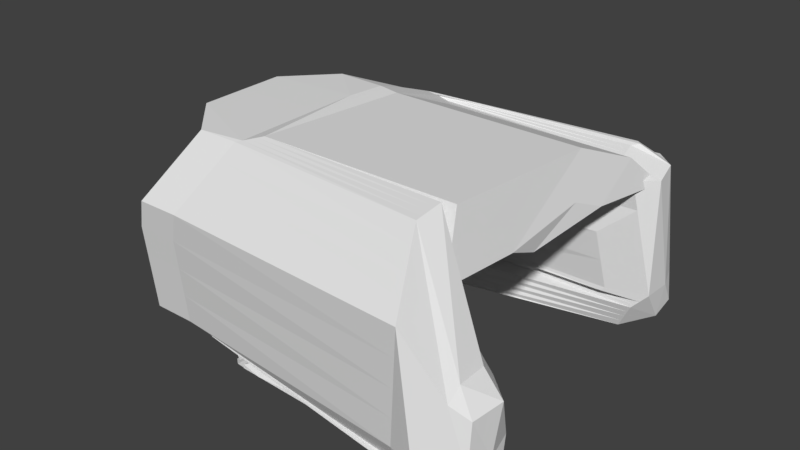 # Source: dragonCave.blend  (saved by Blender 2.79.0; exported with 4.5.12 LTS)
import bpy
from mathutils import Matrix  # noqa: F401  (used for matrix-valued properties, if any)

bpy.ops.wm.read_factory_settings(use_empty=True)
scene = bpy.context.scene
scene.name = 'Scene'

# ---- collections
col_collection_1 = bpy.data.collections.new('Collection 1'); scene.collection.children.link(col_collection_1)

# ---- world
world_world = bpy.data.worlds.new('World'); scene.world = world_world
world_world.color = (0.05088, 0.05088, 0.05088)
world_world.use_sun_shadow = False
world_world.sun_shadow_jitter_overblur = 0.0
world_world.cycles.sampling_method = 'MANUAL'

# ---- meshes
me_icosphere = bpy.data.meshes.new('Icosphere')
me_icosphere.from_pydata([(0.02433, -3.302, -0.9829), (5.615, -4.2, 0.7725), (5.62, -4.228, 0.5467), (-2.554, -2.948, -0.4633), (5.227, 3.304, -0.5175), (4.919, 2.248, -0.34), (5.533, -4.248, 0.8377), (-1.615, -4.331, 2.433), (4.559, 3.526, 2.46), (5.081, 2.624, 2.341), (0.1611, -1.597, 1.029), (5.768, -3.69, 0.7405), (0.4474, -3.65, -0.8488), (5.76, -3.743, 0.4961), (0.292, -3.414, -0.6467), (4.614, 2.395, -0.93), (-2.476, 0.9572, -0.8261), (5.74, -3.853, 0.7232), (-1.88, 3.097, -0.832), (-1.78, 3.503, -0.5012), (5.225, 2.786, -0.6624), (5.7, -3.323, 0.286), (0.426, 0.2956, -0.06351), (5.74, -3.479, 0.2775), (5.748, -3.425, 0.5219), (-1.833, -4.038, 0.01162), (5.177, -2.8, 0.5371), (5.064, 3.512, 0.05228), (-2.11, 3.703, -0.02177), (5.241, 2.332, 0.003086), (5.25, 3.0, -0.01752), (5.225, -2.902, 0.7729), (4.721, -4.612, 0.659), (-1.576, 2.781, 2.382), (4.998, 3.133, 2.468), (4.746, 2.146, 2.413), (4.577, -4.565, 0.6379), (-0.05453, -4.026, 1.406), (-0.07043, -3.559, -0.9186), (4.638, -4.606, 1.243), (4.629, -4.511, -0.2172), (4.572, -4.518, -0.09223), (4.767, 2.322, -0.635), (-2.236, -1.377, -0.9045), (-0.8791, -3.492, -0.4757), (-2.131, -0.1487, -0.9075), (5.03, 3.403, -0.5093), (5.072, 2.517, -0.5012), (4.716, -4.565, -0.07117), (0.2935, -0.6509, 0.4826), (5.064, -4.447, -0.3398), (4.875, -4.476, -0.341), (-2.535, -3.162, -0.2258), (4.962, -4.529, -0.195), (5.146, 3.408, -0.2326), (4.531, 3.615, 1.219), (5.08, 2.29, -0.1685), (5.165, 2.812, 1.162), (5.737, -3.935, 0.253), (5.722, -4.072, 0.2543), (4.289, 3.573, 2.421), (5.039, 2.878, 2.404), (0.1447, 0.8469, 1.721), (5.717, -4.044, 0.4801), (-0.1318, -3.467, 2.562), (0.3939, 2.094, 2.965), (5.61, -3.925, -0.2696), (-0.3353, -3.476, -0.9159), (5.668, -4.013, -0.1205), (0.1723, -0.1729, -0.4933), (-0.342, -0.2579, -0.9565), (-2.741, -1.326, -0.6447), (5.683, -3.875, -0.1219), (4.98, 3.201, -0.6748), (-2.829, -0.01966, -0.4823), (5.226, 3.045, -0.5899), (0.2618, -2.806, 0.5437), (0.2393, 1.886, -0.2018), (5.712, -3.626, -0.3456), (5.632, -3.732, -0.3821), (-1.811, -4.184, 1.222), (5.705, -3.682, -0.2344), (4.812, 3.519, 1.256), (-2.951, -0.1689, -0.2425), (5.161, 2.478, 1.172), (5.238, 3.152, -0.2675), (0.1748, -3.014, 1.015), (4.727, -2.294, -0.3245), (-2.511, -0.7748, 2.408), (4.778, 3.33, 2.464), (4.914, 2.385, 2.377), (4.774, -2.313, -0.1482), (0.05327, -2.812, 1.217), (-0.05624, -1.764, 2.498), (0.03687, -0.3674, 1.91), (0.6063, 1.894, 3.001), (0.1362, 2.089, 3.029), (3.913, -3.317, -0.7556), (3.805, -3.424, -0.6641), (5.085, -4.286, -0.5773), (5.005, -4.208, -0.67), (4.897, -4.316, -0.5785), (5.336, -4.033, -0.6176), (0.2771, 1.793, 1.175), (0.2209, 2.051, -0.03021), (4.994, 2.239, 1.208), (5.124, 3.066, 1.225), (5.157, 3.256, 0.01738), (5.031, 3.322, 1.26), (-0.3308, 3.661, 1.18), (-3.094, -0.3828, -0.005072), (-2.708, -0.6283, 1.197), (5.225, -4.067, -0.6896), (5.305, -4.145, -0.5969), (5.287, -3.705, -0.7796), (5.216, -3.847, -0.7809), (5.327, -3.813, -0.709), (5.599, -3.568, -0.564), (5.245, 2.666, -0.007216), (5.233, 2.559, -0.3297), (5.237, 2.893, -0.34), (4.783, 3.607, 0.01526), (4.949, 3.507, -0.2245), (-1.945, 3.603, -0.2615), (5.479, -3.566, -0.6711), (5.519, -3.674, -0.6005), (5.439, -3.78, -0.637), (5.104, -3.881, -0.8529), (5.144, -3.989, -0.7822), (5.396, -3.105, -0.6972), (0.3943, -1.86, -0.002374), (4.708, -4.345, -0.5796), (0.359, -1.763, -0.3551), (4.919, 2.59, -0.7962), (4.673, 2.746, -0.881), (4.979, 2.941, -0.7472), (-1.83, 3.3, -0.6666), (-2.37, 2.185, -0.8291), (-2.564, 2.264, -0.6637), (-2.636, -1.617, -0.6571), (-2.331, -1.634, -0.8402), (5.564, -3.046, -0.1176), (0.07741, -0.3136, -0.7883), (0.08414, -3.532, -0.7478), (-0.1305, -0.4316, -0.8894), (4.822, -2.332, 0.02819), (5.699, -3.738, -0.1232), (5.653, -4.15, -0.1192), (-0.02305, -3.431, -0.9507), (5.726, -4.1, 0.02857), (4.86, -4.611, -0.0501), (4.428, -4.471, -0.1133), (4.843, 2.285, -0.4875), (-0.0954, -2.135, -0.9437), (-0.9317, -3.347, -0.4695), (-0.04258, -1.521, -0.9452), (5.128, 3.354, -0.5134), (4.996, 2.382, -0.4206), (4.515, -4.524, 0.03269), (0.2273, -1.124, 0.7556), (5.756, -3.371, 0.7663), (5.732, -3.533, 0.03309), (-2.545, -3.055, -0.3446), (5.78, -3.634, 0.2689), (5.186, 3.356, -0.375), (4.545, 3.571, 1.84), (5.0, 2.269, -0.2542), (5.123, 2.718, 1.751), (5.451, -4.295, 0.9029), (5.138, -4.558, 0.0794), (4.424, 3.55, 2.441), (5.06, 2.751, 2.373), (0.1529, -0.3752, 1.375), (5.051, -4.577, 0.3704), (-0.7176, -2.553, 2.42), (-0.4239, 2.584, 2.767), (4.287, 2.537, 2.653), (5.457, -3.405, 1.305), (-0.2295, -3.563, -0.8824), (5.477, -3.883, 1.312), (0.2322, -1.589, -0.57), (-0.2396, 1.469, -0.9432), (-2.608, -0.1846, -0.7354), (5.362, -3.86, 1.413), (4.856, 3.149, -0.7534), (-2.74, 2.962, -0.4917), (5.225, 2.915, -0.6262), (0.3122, -3.411, 0.3012), (0.3327, 1.091, -0.1326), (5.367, -4.094, 1.36), (4.42, -3.732, 2.991), (-1.822, -4.111, 0.6169), (4.421, -3.658, 3.046), (4.938, 3.516, 0.6542), (-2.924, 2.738, -0.1321), (5.201, 2.405, 0.5875), (5.244, 3.076, -0.1425), (0.1817, -3.722, 1.009), (4.156, -3.14, 3.685), (-2.502, 1.003, 2.395), (4.888, 3.231, 2.466), (4.83, 2.266, 2.395), (4.472, -3.261, 3.142), (-0.000628, -3.419, 1.312), (0.08256, 1.462, 2.161), (4.036, 2.179, 2.707), (-0.5511, 2.192, 2.709), (4.224, 2.918, 2.748), (4.364, 3.034, 2.773), (-0.5511, 2.192, 2.709), (4.364, 3.034, 2.773), (5.611, -4.172, 0.9982), (5.252, -4.418, -0.3387), (4.556, -4.6, 1.827), (5.792, -3.521, -0.3091), (5.697, -4.153, 0.7072), (5.166, -4.365, -0.4847), (0.6284, 1.973, 1.794), (4.387, 2.104, -0.01356), (5.117, 2.285, 0.6056), (5.061, 3.1, 1.846), (5.111, 3.384, 0.03483), (5.048, 3.417, 0.6561), (0.805, 3.388, 1.781), (-3.111, -2.21, 0.003275), (-2.729, -2.333, 0.6043), (5.719, -3.57, -0.4568), (4.913, -3.517, -0.9494), (5.274, -4.257, -0.5762), (4.233, -3.813, 3.3), (5.049, -3.289, 1.984), (5.45, -4.046, 1.295), (5.248, 2.833, -0.01237), (5.229, 2.672, -0.496), (5.231, 2.839, -0.5012), (0.05174, 3.655, -0.003254), (0.2996, 3.505, -0.3628), (-1.862, 3.553, -0.3814), (5.177, -4.396, 1.504), (5.776, -3.636, 0.9849), (4.864, -4.658, 0.6801), (4.285, -4.413, -0.1071), (5.752, -3.797, 0.2517), (5.622, -4.262, -0.09845), (0.4102, -0.7821, -0.03294), (5.659, -3.165, -0.06101), (0.3255, -2.793, -0.5009), (5.072, 2.688, -0.7293), (4.703, 2.922, -0.8565), (4.856, 3.019, -0.7896), (-1.805, 3.401, -0.5839), (-2.423, 1.571, -0.8276), (-2.52, 1.611, -0.7449), (-2.715, -2.904, -0.5726), (-2.259, -2.521, -0.8472), (4.457, -4.394, -0.4819), (-0.02991, 1.441, -0.8592), (-0.01981, -3.591, -0.7983), (-0.1271, -1.836, -0.8691), (5.516, -3.108, -0.5901), (5.448, -4.0, -0.5457), (5.439, -3.458, -0.7417), (4.969, -3.901, -0.8864), (5.359, -3.564, -0.7782), (5.247, -3.597, -0.8502), (5.367, -3.922, -0.6384), (4.69, 2.359, -0.7825), (-2.356, -0.2099, -0.8653), (-0.8265, -3.637, -0.4819), (-2.198, 1.632, -0.8698), (4.931, 3.453, -0.5053), (5.148, 2.651, -0.5818), (5.344, -3.339, -0.7983), (0.3598, -0.1776, 0.2095), (4.925, -4.13, -0.7627), (4.022, -3.209, -0.8472), (-1.7, -3.931, -0.1071), (3.697, -3.531, -0.5726), (5.105, 3.46, -0.09016), (-0.07458, 3.659, 0.5987), (5.16, 2.311, -0.08269), (5.208, 2.906, 0.5721), (4.679, -2.275, -0.5009), (5.469, -3.008, -0.4703), (4.153, 3.596, 2.402), (5.018, 3.006, 2.436), (0.1365, 2.069, 2.067), (5.552, -3.838, -0.4187), (-0.1804, -3.746, 1.984), (5.537, -3.975, -0.4173), (-0.4411, -3.389, -0.9494), (5.757, -3.825, 0.02588), (0.1124, 1.652, -0.4167), (-0.4444, -1.576, -0.9697), (-2.873, -2.468, -0.554), (4.687, -4.505, -0.3421), (5.103, 3.252, -0.5961), (-2.917, -1.815, -0.4728), (5.226, 3.175, -0.5537), (0.2114, -2.202, 0.7862), (0.5716, 2.113, -0.2709), (4.543, -4.458, -0.3631), (4.803, -4.618, 0.07482), (-1.8, -4.258, 1.827), (5.66, -3.167, 0.2946), (4.685, 3.523, 1.858), (-2.979, -1.889, -0.3529), (5.121, 2.551, 1.756), (5.233, 3.228, -0.3925), (0.1679, -2.306, 1.022), (5.652, -3.221, 0.0502), (-2.521, -2.553, 2.42), (4.669, 3.428, 2.462), (4.997, 2.505, 2.359), (5.796, -3.526, 0.7577), (0.1072, -2.204, 1.123), (-0.698, 1.003, 2.395), (-0.1427, -2.895, 1.952), (-0.008828, -2.197, 1.658), (-0.4239, 2.584, 2.767), (5.624, -4.256, 0.3209), (5.52, -4.344, 0.04641), (5.26, -4.402, 0.9194), (5.688, -3.45, 1.103), (5.695, -3.609, 1.105), (5.348, -3.542, 1.409), (0.3516, 1.044, 0.5557), (0.3235, 1.173, -0.04686), (4.87, 2.193, 1.811), (5.187, 3.033, 0.6038), (5.203, 3.128, -6.825e-05), (5.014, 3.228, 1.864), (-0.2098, 3.682, 0.5793), (-2.915, 2.869, -0.01342), (-2.687, 2.501, 1.79), (5.365, -4.241, 1.249), (5.049, -4.12, 1.793), (5.053, -3.899, 1.959), (4.122, -3.405, 3.621), (4.926, -2.936, 1.312), (5.07, -3.767, 1.991), (5.243, 2.499, -0.002065), (5.237, 2.445, -0.1633), (5.244, 2.946, -0.1787), (4.924, 3.56, 0.03377), (5.006, 3.51, -0.08609), (-2.027, 3.653, -0.1416), (5.446, -4.267, 1.129), (5.273, -3.004, 1.009), (5.048, -4.582, -0.04897), (4.433, -4.518, 0.6169), (5.779, -3.632, -0.08668), (5.707, -4.209, 0.2557), (0.3784, -2.938, 0.02819), (5.129, -2.698, 0.3012), (0.3925, -0.7339, -0.2093), (4.766, 2.493, -0.8631), (4.643, 2.571, -0.9055), (5.102, 2.863, -0.7048), (-1.855, 3.198, -0.7493), (-2.317, 2.799, -0.8306), (-2.608, 2.917, -0.5825), (-2.556, -0.33, -0.7416), (-2.404, -0.3384, -0.8332), (4.789, -4.423, -0.4869), (0.1847, -1.659, -0.7175), (0.1881, -3.473, -0.6972), (-0.1339, 1.382, -0.9097), (5.559, -3.782, -0.5299), (5.183, -3.476, -0.8824), (5.113, -4.101, -0.7615), (4.49, -4.365, 2.722), (4.465, -3.102, 3.14), (5.612, -4.099, 1.054), (4.805, -4.559, 2.123), (5.721, -3.962, 0.9503), (4.7, -4.646, 1.848), (4.113, -4.284, -0.3446), (5.713, -4.016, 0.7059), (5.443, -4.311, -0.3552), (-0.2363, -0.3447, -0.923), (-0.2329, -1.749, -0.9027), (-0.3387, -1.662, -0.9362), (-0.02654, -0.3726, -0.8389), (0.08078, -1.718, -0.7681), (-0.02317, -1.777, -0.8186), (0.06496, 1.582, -0.5642), (0.1248, -0.2432, -0.6408), (0.01752, 1.511, -0.7117), (5.752, -3.365, -0.3005), (4.171, -4.278, -0.4695), (5.704, -3.346, -0.4769), (-2.563, -2.504, -0.6641), (-2.483, -1.626, -0.7486), (-2.411, -2.512, -0.7556), (-2.821, -2.614, -0.5602), (-2.688, -1.472, -0.6509), (-2.768, -2.759, -0.5664), (-2.696, 1.122, -0.573), (-2.652, 0.4688, -0.6542), (-2.785, -0.6731, -0.5635), (-2.511, 2.878, -0.6652), (-2.414, 2.839, -0.7479), (-2.467, 2.225, -0.7464), (5.005, 3.302, -0.5921), (4.881, 3.25, -0.6707), (4.906, 3.352, -0.588), (5.102, 2.993, -0.6686), (4.979, 3.071, -0.711), (5.103, 3.123, -0.6323), (4.949, 2.766, -0.7717), (4.796, 2.668, -0.8386), (4.826, 2.844, -0.8141), (4.919, 2.419, -0.5681), (4.843, 2.456, -0.7156), (4.996, 2.554, -0.6487), (0.2992, 0.06139, -0.2784), (0.2657, -0.9681, -0.4242), (0.2058, 0.8567, -0.3476), (0.3767, -1.812, -0.1787), (0.3608, -2.889, -0.1482), (0.3432, -2.841, -0.3245), (0.2777, -1.729, 0.5132), (0.328, -2.333, 0.2707), (0.3439, -1.255, 0.2401), (5.385, -4.224, -0.5043), (5.679, -3.462, -0.5274), (4.841, -3.659, -0.9507), (5.399, -3.672, -0.7076), (5.176, -3.739, -0.8515), (5.256, -3.955, -0.7103), (5.37, -3.222, -0.7478), (4.816, -4.237, -0.6711), (5.517, -3.027, -0.294), (5.625, -3.788, -0.2709), (5.595, -4.062, -0.2682), (5.742, -3.963, 0.02722), (4.773, -4.558, -0.1961), (4.486, -4.465, -0.2382), (4.659, -4.571, 0.05376), (5.708, -3.269, 0.5305), (5.692, -3.377, 0.04164), (5.788, -3.58, 0.5133), (-2.863, 2.813, -0.252), (-2.802, 2.887, -0.3719), (-2.89, -0.09426, -0.3624), (0.1344, 3.605, -0.1231), (4.866, 3.557, -0.1046), (0.217, 3.555, -0.243), (4.671, 3.567, 1.238), (4.797, 3.563, 0.6357), (4.657, 3.611, 0.6172), (5.238, 3.022, -0.3037), (5.232, 2.969, -0.465), (5.232, 3.099, -0.4287), (5.241, 2.779, -0.1736), (5.239, 2.612, -0.1684), (5.235, 2.726, -0.3348), (5.163, 2.645, 1.167), (5.203, 2.572, 0.5824), (5.205, 2.739, 0.5772), (0.2252, -3.618, 0.7729), (0.2687, -3.515, 0.5371), (0.2183, -2.91, 0.7796), (5.538, -4.276, 0.6119), (5.329, -4.451, 0.0629), (5.155, -4.489, 0.6449), (5.572, -3.427, 1.204), (5.586, -3.746, 1.209), (5.355, -3.701, 1.411), (5.366, -4.167, 1.305), (4.734, -3.926, 2.392), (4.737, -3.779, 2.503), (4.139, -3.273, 3.653), (4.771, -3.514, 2.566), (5.528, -4.22, 1.063), (5.15, -4.5, -0.1938), (4.495, -4.559, 1.222), (5.785, -3.576, -0.1979), (-2.697, -0.7015, 1.802), (-2.718, -2.406, 1.21), (-2.707, -2.48, 1.815), (-2.69, 2.623, 1.189), (-2.694, 2.746, 0.5876), (-2.711, -0.5056, 0.596), (4.41, 3.594, 1.82), (-0.1956, 3.638, 1.2), (0.9402, 3.365, 1.801), (4.905, 3.326, 1.862), (4.921, 3.421, 1.258), (4.795, 3.424, 1.86), (5.077, 3.194, 1.242), (5.14, 3.161, 0.6212), (5.094, 3.289, 0.6387), (5.102, 2.845, 1.783), (5.145, 2.939, 1.193), (5.081, 2.972, 1.815), (4.954, 2.312, 1.793), (5.077, 2.358, 1.19), (5.037, 2.432, 1.775), (4.14, 2.012, 1.191), (0.249, 1.922, 0.5723), (4.263, 2.058, 0.589), (0.2191, 0.098, 1.102), (0.2853, 0.5712, 0.8287), (0.2109, 1.32, 1.448), (0.06013, -3.52, 1.211), (0.1209, -3.621, 1.11), (0.114, -2.913, 1.116), (5.702, -4.181, 0.4815), (4.977, -4.394, -0.4858), (5.639, -3.676, -0.4934), (5.048, -3.497, -0.9159), (5.193, -4.179, -0.6689), (4.362, -4.089, 3.011), (4.757, -3.195, 2.562), (5.531, -4.072, 1.174), (4.991, -4.477, 1.813), (5.748, -3.799, 0.9676), (4.782, -4.652, 1.264), (4.199, -4.348, -0.2258), (5.732, -3.907, 0.4788), (5.533, -4.286, -0.2268), (5.705, -3.265, -0.1808), (0.1362, 2.089, 3.029), (0.6063, 1.894, 3.001), (0.5149, -1.764, 2.498), (4.799, 0.9044, 2.366), (4.544, -3.326, 2.472), (4.493, -1.344, 2.986), (-0.7078, -0.7748, 2.408), (0.3939, 2.094, 2.965), (4.619, -1.623, 2.408), (4.254, 3.133, 2.771), (-0.3108, 2.678, 2.769), (4.582, -2.474, 2.44), (0.4394, -3.467, 2.562), (0.01669, 2.071, 3.053), (4.456, -2.195, 3.018), (4.665, 0.206, 2.66), (4.711, 2.035, 2.912), (0.5001, 1.994, 2.983), (4.12, 2.298, 2.689), (4.203, 2.418, 2.671), (0.5606, 0.06507, 2.75), (-0.09696, -1.066, 2.204), (0.1233, 0.7635, 2.455), (-0.6882, 2.781, 2.382), (-0.094, -2.615, 2.53), (4.577, 1.337, 3.206), (0.04507, -1.59, 1.564), (0.09897, -0.9824, 1.469), (0.09077, 0.2397, 1.815), (0.2651, 2.092, 2.997), (4.266, 2.664, 2.685), (4.245, 2.791, 2.716), (-0.7273, -4.331, 2.433), (-0.4663, 2.453, 2.748), (-0.5087, 2.323, 2.728), (4.314, -4.336, -0.4757), (5.61, -3.227, -0.5335), (5.417, -4.112, -0.525), (5.559, -3.46, -0.6346), (4.905, -3.78, -0.9186), (4.105, -3.537, 3.59), (0.2301, 1.969, -0.116), (1.134, 2.195, -0.1851), (4.306, 2.083, -0.09934), (5.198, 3.204, -0.1251), (5.192, 3.28, -0.25), (5.151, 3.332, -0.1076), (-2.942, -0.2758, -0.1238), (-2.969, -1.996, -0.2342), (-3.325, -2.103, -0.1155), (5.341, -3.382, 1.406), (5.369, -4.02, 1.416), (5.364, -4.314, 1.194), (5.804, -3.472, 1.002), (4.946, -4.664, 0.09589), (4.371, -4.477, 0.01162), (5.156, 2.424, -0.2491), (5.076, 2.403, -0.3348), (5.152, 2.538, -0.4154), (5.047, 3.458, -0.2285), (5.088, 3.406, -0.371), (4.989, 3.455, -0.3669), (5.772, -3.688, 0.02453), (5.711, -4.237, 0.02992), (5.612, -3.065, 0.05876), (4.6, -4.452, -0.4881), (5.422, -2.989, -0.6467), (5.479, -3.888, -0.5664), (5.319, -3.456, -0.8488), (5.033, -4.022, -0.8542), (4.173, -3.008, 3.717), (-1.859, 1.523, -0.9187), (-1.961, -0.2033, -0.932), (-2.028, 1.578, -0.8942), (-2.251, 1.018, -0.8683), (-2.184, -0.7628, -0.906), (-2.303, 0.4042, -0.8668), (-2.284, -1.506, -0.8723), (-0.1428, -2.264, -0.9115), (-2.211, -2.392, -0.8794), (4.618, -4.641, 2.433), (5.693, -4.125, 0.933), (4.027, -4.219, -0.4633), (5.354, -4.335, -0.4836), (5.799, -3.465, -0.4203), (4.777, -3.537, -0.9829), (0.02433, -3.302, -0.9829), (-0.9843, -3.61, -0.4633), (-0.7273, -4.331, 2.433), (0.1876, -2.907, 3.717), (0.4474, -3.65, -0.8488), (0.8632, -3.414, -0.6467), (-0.9459, -4.038, 0.01162), (0.5167, -4.026, 1.406), (-0.251, -3.211, 3.59), (-0.07043, -3.559, -0.9186), (-0.8791, -3.492, -0.4757), (-0.9651, -3.824, -0.2258), (0.4394, -3.467, 2.562), (-0.4892, -3.771, 3.011), (0.2359, -3.476, -0.9159), (-0.9239, -4.184, 1.222), (-0.03171, -3.059, 3.653), (0.6553, -3.532, -0.7478), (-0.02305, -3.431, -0.9507), (-0.9317, -3.347, -0.4695), (-0.9747, -3.717, -0.3446), (0.3135, -3.187, 3.14), (-0.6083, -4.051, 2.722), (0.3416, -3.563, -0.8824), (0.8833, -3.411, 0.3012), (-0.9349, -4.111, 0.6169), (0.7528, -3.722, 1.009), (0.5705, -3.419, 1.312), (-0.1414, -3.135, 3.621), (0.8967, -2.793, -0.5009), (-0.6941, -2.904, -0.5726), (-0.2375, -2.521, -0.8472), (0.5514, -3.591, -0.7983), (-0.8265, -3.637, -0.4819), (-0.9555, -3.931, -0.1071), (0.3908, -3.746, 1.984), (-0.3701, -3.491, 3.3), (0.1301, -3.389, -0.9494), (-0.9129, -4.258, 1.827), (0.07795, -2.983, 3.685), (0.9496, -2.938, 0.02819), (0.7593, -3.473, -0.6972), (-0.5419, -2.504, -0.6641), (-0.3897, -2.512, -0.7556), (0.932, -2.889, -0.1482), (0.9143, -2.841, -0.3245), (0.7963, -3.618, 0.7729), (0.8398, -3.515, 0.5371), (0.6313, -3.52, 1.211), (0.6921, -3.621, 1.11), (-0.1902, -2.392, -0.8794), (5.346, -4.383, 0.6284), (5.242, -4.47, 0.3539), (5.433, -4.363, 0.3374), (4.887, -4.565, 1.539), (4.969, -4.571, 0.9546), (5.073, -4.483, 1.229), (5.042, -2.958, 1.211), (5.157, -2.981, 1.11), (5.464, -3.564, 1.308), (5.471, -3.724, 1.31), (5.579, -3.587, 1.206), (4.764, -3.355, 2.564), (5.063, -3.608, 1.989), (5.056, -3.448, 1.986), (5.448, -4.12, 1.239), (5.447, -4.193, 1.184), (5.53, -4.146, 1.119), (5.051, -3.973, 1.904), (4.736, -3.852, 2.447), (5.05, -4.046, 1.848), (4.455, -3.393, 3.11), (4.438, -3.526, 3.078), (4.754, -3.646, 2.534), (4.548, -4.007, 2.701), (4.676, -4.283, 2.412), (4.863, -4.202, 2.102), (5.559, -3.909, 1.192), (5.64, -3.936, 1.071), (5.667, -3.772, 1.088), (5.24, -4.475, -0.06546), (5.342, -4.393, -0.2103), (5.431, -4.368, -0.08196), (5.739, -3.477, -0.07812), (5.745, -3.421, -0.1893), (5.699, -3.321, -0.06956), (4.342, -4.406, -0.232), (4.257, -4.342, -0.3508), (4.4, -4.4, -0.357), (5.564, -4.174, -0.2475), (5.475, -4.199, -0.3759), (5.506, -4.087, -0.3966), (5.611, -3.146, -0.2374), (5.658, -3.246, -0.3571), (5.563, -3.127, -0.4137), (3.958, -3.088, -0.8794), (5.49, -3.224, -0.6406), (5.584, -3.343, -0.584), (5.464, -3.341, -0.6912), (5.04, -3.759, -0.885), (4.977, -3.638, -0.9172), (5.112, -3.618, -0.8837), (-0.7273, -4.331, 2.433), (-1.615, -4.331, 2.433), (-0.6882, 2.781, 2.382), (0.1876, -2.907, 3.717), (-1.576, 2.781, 2.382), (-1.139, -3.211, 3.59), (0.4394, -3.467, 2.562), (-1.027, 0.4241, 3.688), (0.3387, 0.4975, 3.589), (0.3939, 2.094, 2.965), (-0.7078, -0.7748, 2.408), (0.4394, -3.467, 2.562), (-1.377, -3.771, 3.011), (-0.3291, 1.864, 3.074), (0.5149, -1.764, 2.498), (0.6063, 1.894, 3.001), (0.3939, 2.094, 2.965), (0.1362, 2.089, 3.029), (-2.511, -0.7748, 2.408), (-0.03171, -3.059, 3.653), (0.02403, -1.242, 3.703), (0.2631, -1.205, 3.653), (0.5149, -1.764, 2.498), (0.6063, 1.894, 3.001), (-0.4239, 2.584, 2.767), (-0.698, 1.003, 2.395), (0.09956, 0.4608, 3.639), (0.1362, 2.089, 3.029), (-0.1029, 2.052, 3.078), (-1.999, -1.394, 3.639), (-1.301, 1.603, 3.035), (4.364, 3.034, 2.773), (-2.273, -0.2149, 2.986), (-0.5511, 2.192, 2.709), (0.3135, -3.187, 3.14), (-1.496, -4.051, 2.722), (-0.4239, 2.584, 2.767), (-2.502, 1.003, 2.395), (-0.7176, -2.553, 2.42), (-0.1414, -3.135, 3.621), (-0.05776, -0.4088, 3.695), (0.3009, -0.3537, 3.621), (-0.01999, 0.4425, 3.663), (4.364, 3.034, 2.773), (-2.027, -2.302, 3.614), (-1.439, 2.192, 2.709), (-2.383, 1.283, 2.684), (-1.258, -3.491, 3.3), (-0.2343, 1.144, 3.381), (0.3663, 1.296, 3.277), (-2.521, -2.553, 2.42), (0.07795, -2.983, 3.685), (0.1058, -2.075, 3.71), (0.2254, -2.056, 3.685), (0.4725, 1.196, 3.295), (0.2191, 0.4792, 3.614), (0.2375, 1.293, 3.309), (-0.1212, 1.238, 3.383), (4.254, 3.133, 2.771), (-0.3108, 2.678, 2.769), (-1.971, -0.4847, 3.663), (-1.164, 1.013, 3.362), (0.01669, 2.071, 3.053), (-2.164, -1.713, 3.288), (-2.283, -1.993, 2.999), (-2.392, -0.4948, 2.697), (0.5001, 1.994, 2.983), (0.5606, 0.06507, 2.75), (0.6945, 0.7635, 2.455), (-2.402, -2.273, 2.709), (0.4772, -2.615, 2.53), (-2.136, -0.8043, 3.312), (0.2651, 2.092, 2.997), (-2.108, 0.1046, 3.337), (-0.4663, 2.453, 2.748), (-0.5087, 2.323, 2.728), (-0.7273, -4.331, 2.433), (0.1876, -2.907, 3.717), (-0.251, -3.211, 3.59), (0.4394, -3.467, 2.562), (-0.4892, -3.771, 3.011), (-0.03171, -3.059, 3.653), (0.3135, -3.187, 3.14), (-0.6083, -4.051, 2.722), (-0.1414, -3.135, 3.621), (-0.3701, -3.491, 3.3), (0.07795, -2.983, 3.685), (4.368, -1.064, 3.564), (4.33, -1.915, 3.596), (4.531, -0.4924, 2.954), (4.443, 0.6385, 3.5), (4.405, -0.2127, 3.532), (4.254, 3.133, 2.771), (-0.3108, 2.678, 2.769), (4.292, -2.766, 3.628), (4.418, -3.046, 3.05), (0.01669, 2.071, 3.053), (4.799, 0.9044, 2.366), (4.579, -0.9248, 2.114), (4.665, 0.206, 2.66), (0.5001, 1.994, 2.983), (0.5606, 0.06507, 2.75), (0.6945, 0.7635, 2.455), (4.619, -1.623, 2.408), (0.4772, -2.615, 2.53), (4.944, 2.846, 2.173), (0.2651, 2.092, 2.997), (4.711, 2.035, 2.912), (-0.4663, 2.453, 2.748), (-0.5087, 2.323, 2.728), (-0.7273, -4.331, 2.433), (0.1876, -2.907, 3.717), (-0.251, -3.211, 3.59), (0.4394, -3.467, 2.562), (-0.4892, -3.771, 3.011), (-0.03171, -3.059, 3.653), (0.3135, -3.187, 3.14), (-0.6083, -4.051, 2.722), (-0.1414, -3.135, 3.621), (-0.3701, -3.491, 3.3), (0.07795, -2.983, 3.685), (-2.245, 0.6939, 3.011), (-0.003838, -2.15, 3.678), (-0.08563, -1.318, 3.671), (-0.1135, -2.226, 3.646), (-0.216, 1.958, 3.076), (4.254, 3.133, 2.771), (-0.3108, 2.678, 2.769), (-0.001652, 1.257, 3.358), (0.1179, 1.275, 3.334), (0.01669, 2.071, 3.053), (0.1436, -1.223, 3.678), (0.1814, -0.372, 3.646), (0.0618, -0.3904, 3.671), (0.5001, 1.994, 2.983), (0.5606, 0.06507, 2.75), (0.6945, 0.7635, 2.455), (0.4772, -2.615, 2.53), (0.2651, 2.092, 2.997), (-0.3715, 1.733, 3.055), (-0.4663, 2.453, 2.748), (-0.5087, 2.323, 2.728), (-0.7273, -4.331, 2.433), (0.1876, -2.907, 3.717), (-0.251, -3.211, 3.59), (0.4394, -3.467, 2.562), (-0.4892, -3.771, 3.011), (-0.03171, -3.059, 3.653), (0.3135, -3.187, 3.14), (-0.6083, -4.051, 2.722), (-0.1414, -3.135, 3.621), (-0.3701, -3.491, 3.3), (0.07795, -2.983, 3.685)], [], [(320, 352, 2), (320, 2, 464), (0, 148, 153), (0, 153, 155), (0, 155, 293), (163, 442, 13), (242, 163, 13), (242, 13, 521), (4, 156, 164), (5, 157, 166), (161, 441, 23), (163, 161, 23), (3, 162, 306), (4, 164, 308), (5, 166, 300), (163, 23, 442), (304, 354, 26), (8, 170, 175), (9, 171, 176), (10, 172, 315), (37, 317, 288), (37, 318, 317), (35, 201, 205), (34, 200, 208), (304, 26, 440), (158, 439, 36), (350, 158, 36), (350, 36, 477), (151, 438, 41), (158, 151, 41), (22, 326, 273), (22, 327, 326), (29, 195, 219), (30, 329, 281), (30, 330, 329), (27, 193, 222), (28, 332, 279), (28, 333, 332), (25, 191, 225), (158, 41, 439), (364, 510, 51), (295, 364, 51), (295, 51, 437), (149, 436, 59), (352, 149, 59), (29, 341, 195), (29, 342, 341), (20, 186, 234), (27, 344, 193), (27, 345, 344), (19, 185, 237), (352, 59, 509), (147, 435, 68), (149, 147, 68), (149, 68, 436), (368, 511, 79), (287, 368, 79), (287, 79, 434), (141, 433, 91), (14, 180, 246), (15, 356, 266), (15, 357, 356), (18, 184, 249), (18, 359, 184), (18, 360, 359), (16, 182, 252), (16, 362, 182), (16, 363, 362), (145, 141, 91), (14, 365, 180), (14, 366, 365), (12, 178, 258), (370, 513, 100), (274, 370, 100), (274, 100, 432), (128, 430, 112), (370, 128, 112), (370, 112, 513), (127, 429, 115), (128, 127, 115), (128, 115, 430), (261, 562, 124), (263, 261, 124), (263, 124, 428), (144, 380, 367), (144, 381, 380), (67, 290, 382), (142, 383, 256), (142, 384, 383), (143, 257, 385), (69, 386, 292), (69, 387, 386), (142, 256, 388), (125, 511, 368), (126, 125, 368), (126, 368, 591), (139, 392, 253), (139, 393, 392), (140, 254, 394), (71, 395, 294), (71, 396, 395), (139, 253, 397), (138, 398, 361), (138, 399, 398), (71, 294, 400), (136, 401, 250), (136, 402, 401), (137, 251, 403), (73, 404, 296), (73, 405, 404), (136, 250, 406), (135, 407, 358), (135, 408, 407), (73, 296, 409), (133, 410, 247), (133, 411, 410), (134, 248, 412), (42, 413, 152), (42, 414, 413), (133, 247, 415), (132, 416, 355), (132, 417, 416), (69, 292, 418), (130, 419, 244), (130, 420, 419), (124, 562, 117), (76, 422, 299), (76, 423, 422), (130, 244, 424), (125, 124, 117), (125, 117, 511), (426, 608, 226), (117, 426, 226), (117, 226, 511), (116, 428, 126), (265, 116, 126), (265, 126, 591), (115, 429, 114), (116, 115, 114), (116, 114, 428), (264, 592, 263), (114, 264, 263), (114, 263, 428), (113, 561, 425), (228, 113, 425), (228, 425, 607), (112, 430, 102), (123, 443, 346), (123, 444, 443), (74, 297, 445), (121, 446, 235), (121, 447, 446), (122, 236, 448), (82, 449, 305), (82, 450, 449), (121, 235, 451), (120, 452, 343), (120, 453, 452), (75, 298, 454), (118, 455, 232), (118, 456, 455), (119, 233, 457), (84, 458, 307), (84, 459, 458), (118, 232, 460), (113, 112, 102), (113, 102, 561), (76, 299, 463), (265, 591, 260), (102, 265, 260), (102, 260, 561), (101, 510, 364), (131, 101, 364), (131, 364, 589), (100, 513, 99), (101, 100, 99), (101, 99, 510), (228, 607, 216), (99, 228, 216), (99, 216, 510), (98, 432, 131), (277, 98, 131), (277, 131, 589), (111, 479, 334), (111, 480, 479), (80, 303, 481), (109, 482, 223), (109, 483, 482), (110, 224, 484), (55, 485, 165), (55, 486, 485), (109, 223, 487), (108, 488, 331), (108, 489, 488), (82, 305, 490), (106, 491, 220), (106, 492, 491), (107, 221, 493), (57, 494, 167), (57, 495, 494), (106, 220, 496), (105, 497, 328), (105, 498, 497), (84, 307, 499), (103, 500, 217), (103, 501, 500), (104, 218, 502), (49, 503, 159), (49, 504, 503), (103, 217, 505), (98, 97, 432), (275, 593, 274), (86, 309, 508), (97, 275, 274), (97, 274, 432), (277, 589, 255), (91, 433, 87), (283, 590, 282), (87, 283, 282), (81, 478, 351), (146, 81, 351), (146, 351, 586), (79, 511, 78), (81, 79, 78), (81, 78, 478), (226, 608, 214), (78, 226, 214), (78, 214, 478), (89, 312, 534), (96, 207, 537), (95, 542, 541), (90, 313, 543), (765, 715, 806, 800), (94, 204, 546), (92, 550, 203), (92, 551, 550), (62, 286, 552), (65, 554, 553), (61, 285, 555), (60, 284, 558), (72, 434, 146), (291, 72, 146), (291, 146, 586), (68, 435, 66), (72, 68, 66), (72, 66, 434), (77, 565, 188), (77, 566, 565), (56, 280, 567), (85, 568, 196), (85, 569, 568), (54, 278, 570), (83, 571, 194), (83, 572, 571), (52, 276, 573), (289, 591, 287), (66, 289, 287), (66, 287, 434), (63, 521, 378), (215, 63, 378), (215, 378, 605), (56, 580, 280), (56, 581, 580), (47, 271, 582), (54, 583, 278), (54, 584, 583), (46, 270, 585), (59, 436, 58), (63, 59, 58), (63, 58, 521), (291, 586, 242), (58, 291, 242), (58, 242, 521), (53, 476, 349), (150, 53, 349), (150, 349, 578), (70, 595, 181), (70, 596, 595), (45, 269, 597), (45, 598, 269), (45, 599, 598), (43, 267, 600), (43, 601, 267), (43, 602, 601), (51, 510, 50), (53, 51, 50), (53, 50, 476), (216, 607, 212), (50, 216, 212), (50, 212, 476), (48, 437, 150), (302, 48, 150), (302, 150, 578), (41, 438, 40), (48, 41, 40), (48, 40, 437), (301, 589, 295), (40, 301, 295), (40, 295, 437), (39, 519, 376), (213, 39, 376), (213, 376, 604), (36, 439, 32), (39, 36, 32), (39, 32, 519), (302, 578, 240), (32, 302, 240), (32, 240, 519), (160, 31, 348), (603, 254, 140), (160, 348, 577), (24, 440, 160), (601, 603, 140), (601, 602, 603), (602, 38, 603), (267, 363, 16), (267, 601, 363), (601, 140, 363), (600, 251, 137), (600, 267, 251), (267, 16, 251), (598, 600, 137), (598, 599, 600), (599, 43, 600), (269, 360, 18), (269, 598, 360), (598, 137, 360), (597, 248, 134), (597, 269, 248), (269, 18, 248), (595, 597, 134), (595, 596, 597), (596, 45, 597), (181, 357, 15), (181, 595, 357), (595, 134, 357), (314, 24, 160), (314, 160, 577), (23, 441, 21), (24, 23, 21), (24, 21, 440), (310, 588, 304), (21, 310, 304), (21, 304, 440), (17, 518, 375), (378, 17, 375), (378, 375, 605), (13, 442, 11), (17, 13, 11), (17, 11, 518), (314, 577, 239), (11, 314, 239), (11, 239, 518), (6, 475, 347), (168, 6, 347), (168, 347, 576), (2, 509, 1), (6, 2, 1), (6, 1, 475), (215, 605, 211), (1, 215, 211), (1, 211, 475), (661, 464, 168), (585, 236, 122), (585, 270, 236), (270, 19, 236), (583, 585, 122), (583, 584, 585), (584, 46, 585), (278, 345, 27), (278, 583, 345), (583, 122, 345), (582, 233, 119), (582, 271, 233), (271, 20, 233), (580, 582, 119), (580, 581, 582), (581, 47, 582), (280, 342, 29), (280, 580, 342), (580, 119, 342), (322, 661, 168), (322, 168, 576), (662, 465, 663), (661, 662, 663), (661, 663, 464), (321, 587, 320), (663, 321, 320), (663, 320, 464), (664, 517, 374), (376, 664, 374), (376, 374, 604), (665, 466, 666), (664, 665, 666), (664, 666, 517), (322, 576, 238), (666, 322, 238), (666, 238, 517), (177, 667, 339), (573, 224, 110), (573, 276, 224), (276, 25, 224), (571, 573, 110), (571, 572, 573), (572, 52, 573), (194, 333, 28), (194, 571, 333), (571, 110, 333), (570, 221, 107), (570, 278, 221), (278, 27, 221), (568, 570, 107), (568, 569, 570), (569, 54, 570), (196, 330, 30), (196, 568, 330), (568, 107, 330), (567, 218, 104), (567, 280, 218), (280, 29, 218), (565, 567, 104), (565, 566, 567), (566, 56, 567), (188, 327, 22), (188, 565, 327), (565, 104, 327), (177, 339, 574), (669, 467, 177), (325, 669, 177), (325, 177, 574), (670, 468, 671), (669, 670, 671), (669, 671, 467), (324, 577, 323), (671, 324, 323), (671, 323, 467), (672, 515, 372), (202, 672, 372), (202, 372, 594), (673, 469, 674), (672, 673, 674), (672, 674, 515), (325, 574, 230), (674, 325, 230), (558, 284, 209), (284, 33, 209), (557, 60, 558), (555, 207, 96), (555, 285, 207), (285, 34, 207), (553, 555, 96), (553, 554, 555), (554, 61, 555), (552, 204, 94), (552, 286, 204), (286, 35, 204), (550, 552, 94), (550, 551, 552), (551, 62, 552), (203, 318, 37), (203, 550, 318), (550, 94, 318), (723, 849, 535, 528), (546, 204, 205), (204, 35, 205), (95, 546, 809, 819), (545, 94, 546), (543, 176, 65), (543, 313, 176), (313, 9, 176), (541, 543, 65), (541, 542, 543), (542, 90, 543), (537, 207, 208), (207, 34, 208), (534, 312, 175), (312, 8, 175), (533, 89, 534), (539, 540, 549), (801, 539, 549), (801, 549, 802), (539, 527, 540), (538, 799, 800), (807, 538, 800), (807, 800, 806), (535, 532, 529), (538, 535, 529), (538, 529, 799), (801, 802, 803), (529, 801, 803), (529, 803, 799), (532, 801, 529), (528, 535, 538), (528, 538, 807), (532, 539, 801), (811, 810, 809), (809, 817, 819), (815, 810, 811), (533, 534, 771, 770), (537, 208, 743, 774), (93, 544, 779, 726), (199, 88, 722, 737), (646, 618, 790, 797), (612, 632, 795, 788), (541, 65, 721, 778), (674, 230, 515), (675, 516, 231), (189, 675, 231), (189, 231, 575), (676, 475, 677), (675, 676, 677), (675, 677, 516), (211, 605, 373), (677, 211, 373), (677, 373, 516), (678, 470, 189), (337, 678, 189), (337, 189, 575), (679, 471, 680), (678, 679, 680), (678, 680, 470), (336, 576, 335), (680, 336, 335), (680, 335, 470), (681, 474, 202), (198, 681, 202), (198, 202, 594), (682, 472, 683), (681, 682, 683), (681, 683, 474), (337, 575, 340), (683, 337, 340), (683, 340, 474), (684, 471, 190), (229, 684, 190), (229, 190, 564), (685, 517, 686), (684, 685, 686), (684, 686, 471), (238, 576, 336), (686, 238, 336), (686, 336, 471), (687, 468, 179), (231, 687, 179), (231, 179, 575), (688, 518, 689), (687, 688, 689), (687, 689, 468), (239, 577, 324), (689, 239, 324), (508, 315, 92), (508, 309, 315), (309, 10, 315), (506, 508, 92), (506, 507, 508), (507, 86, 508), (689, 324, 468), (690, 465, 169), (506, 92, 203), (505, 286, 62), (505, 217, 286), (217, 35, 286), (503, 505, 62), (503, 504, 505), (504, 103, 505), (159, 172, 10), (159, 503, 172), (503, 62, 172), (502, 219, 105), (502, 218, 219), (218, 29, 219), (500, 502, 105), (500, 501, 502), (501, 104, 502), (217, 328, 35), (217, 500, 328), (500, 105, 328), (499, 313, 90), (499, 307, 313), (307, 9, 313), (497, 499, 90), (497, 498, 499), (498, 84, 499), (328, 201, 35), (328, 497, 201), (497, 90, 201), (496, 285, 61), (496, 220, 285), (220, 34, 285), (494, 496, 61), (494, 495, 496), (495, 106, 496), (167, 171, 9), (167, 494, 171), (494, 61, 171), (493, 222, 108), (493, 221, 222), (221, 27, 222), (491, 493, 108), (491, 492, 493), (492, 107, 493), (220, 331, 34), (220, 491, 331), (491, 108, 331), (490, 312, 89), (490, 305, 312), (305, 8, 312), (488, 490, 89), (488, 489, 490), (489, 82, 490), (331, 200, 34), (331, 488, 200), (488, 89, 200), (487, 284, 60), (487, 223, 284), (223, 33, 284), (485, 487, 60), (485, 486, 487), (486, 109, 487), (165, 170, 8), (165, 485, 170), (485, 60, 170), (484, 225, 111), (484, 224, 225), (224, 25, 225), (482, 484, 111), (482, 483, 484), (483, 110, 484), (223, 334, 33), (223, 482, 334), (482, 111, 334), (481, 311, 88), (481, 303, 311), (303, 7, 311), (479, 481, 88), (479, 480, 481), (480, 80, 481), (334, 199, 33), (334, 479, 199), (479, 88, 199), (349, 690, 169), (349, 169, 578), (691, 522, 692), (690, 691, 692), (690, 692, 465), (243, 587, 321), (692, 243, 321), (692, 321, 465), (693, 441, 161), (351, 693, 161), (351, 161, 586), (694, 523, 695), (693, 694, 695), (693, 695, 441), (245, 588, 310), (695, 245, 310), (695, 310, 441), (696, 438, 151), (241, 696, 151), (241, 151, 579), (697, 559, 698), (696, 697, 698), (696, 698, 438), (255, 589, 301), (698, 255, 301), (698, 301, 438), (699, 435, 147), (243, 699, 147), (243, 147, 587), (700, 561, 701), (699, 700, 701), (699, 701, 435), (260, 591, 289), (701, 260, 289), (701, 289, 435), (702, 433, 141), (245, 702, 141), (245, 141, 588), (703, 560, 704), (702, 703, 704), (702, 704, 433), (259, 590, 283), (704, 259, 283), (704, 283, 433), (262, 593, 275), (463, 309, 86), (463, 299, 309), (299, 10, 309), (461, 463, 86), (461, 462, 463), (462, 76, 463), (705, 262, 275), (706, 431, 129), (461, 86, 197), (460, 281, 57), (460, 232, 281), (232, 30, 281), (458, 460, 57), (458, 459, 460), (459, 118, 460), (307, 167, 9), (307, 458, 167), (458, 57, 167), (457, 234, 120), (457, 233, 234), (233, 20, 234), (455, 457, 120), (455, 456, 457), (456, 119, 457), (232, 343, 30), (232, 455, 343), (455, 120, 343), (454, 308, 85), (454, 298, 308), (298, 4, 308), (452, 454, 85), (452, 453, 454), (453, 75, 454), (343, 196, 30), (343, 452, 196), (452, 85, 196), (451, 279, 55), (451, 235, 279), (235, 28, 279), (449, 451, 55), (449, 450, 451), (450, 121, 451), (305, 165, 8), (305, 449, 165), (449, 55, 165), (448, 237, 123), (448, 236, 237), (236, 19, 237), (446, 448, 123), (446, 447, 448), (447, 122, 448), (235, 346, 28), (235, 446, 346), (446, 123, 346), (445, 306, 83), (445, 297, 306), (297, 3, 306), (443, 445, 83), (443, 444, 445), (444, 74, 445), (346, 194, 28), (346, 443, 194), (443, 83, 194), (259, 706, 129), (259, 129, 590), (707, 562, 708), (706, 707, 708), (706, 708, 431), (261, 592, 272), (708, 261, 272), (708, 272, 431), (709, 429, 127), (262, 709, 127), (262, 127, 593), (710, 512, 711), (709, 710, 711), (709, 711, 429), (369, 592, 264), (711, 369, 264), (711, 264, 429), (512, 369, 711), (563, 710, 709), (563, 709, 262), (562, 261, 708), (560, 707, 706), (560, 706, 259), (563, 262, 705), (560, 259, 704), (523, 703, 702), (523, 702, 245), (561, 260, 701), (522, 700, 699), (522, 699, 243), (559, 255, 698), (520, 697, 696), (520, 696, 241), (523, 245, 695), (478, 694, 693), (478, 693, 351), (522, 243, 692), (476, 691, 690), (476, 690, 349), (518, 239, 689), (516, 688, 687), (516, 687, 231), (517, 238, 686), (514, 685, 684), (514, 684, 229), (472, 337, 683), (473, 682, 681), (473, 681, 198), (471, 336, 680), (472, 679, 678), (472, 678, 337), (475, 211, 677), (470, 676, 675), (470, 675, 189), (424, 273, 49), (424, 244, 273), (244, 22, 273), (422, 424, 49), (422, 423, 424), (423, 130, 424), (299, 159, 10), (299, 422, 159), (422, 49, 159), (421, 246, 132), (469, 325, 674), (474, 673, 672), (419, 421, 132), (419, 420, 421), (474, 672, 202), (244, 355, 22), (244, 419, 355), (419, 132, 355), (418, 300, 77), (418, 292, 300), (292, 5, 300), (416, 418, 77), (416, 417, 418), (417, 69, 418), (355, 188, 22), (355, 416, 188), (416, 77, 188), (415, 271, 47), (415, 247, 271), (247, 20, 271), (413, 415, 47), (413, 414, 415), (414, 133, 415), (152, 157, 5), (152, 413, 157), (413, 47, 157), (412, 249, 135), (412, 248, 249), (248, 18, 249), (410, 412, 135), (410, 411, 412), (411, 134, 412), (247, 358, 20), (247, 410, 358), (410, 135, 358), (409, 298, 75), (409, 296, 298), (296, 4, 298), (407, 409, 75), (407, 408, 409), (408, 73, 409), (358, 186, 20), (358, 407, 186), (407, 75, 186), (406, 270, 46), (406, 250, 270), (250, 19, 270), (404, 406, 46), (404, 405, 406), (405, 136, 406), (296, 156, 4), (296, 404, 156), (404, 46, 156), (403, 252, 138), (403, 251, 252), (251, 16, 252), (401, 403, 138), (401, 402, 403), (402, 137, 403), (250, 361, 19), (250, 401, 361), (401, 138, 361), (400, 297, 74), (400, 294, 297), (294, 3, 297), (398, 400, 74), (398, 399, 400), (399, 71, 400), (361, 185, 19), (361, 398, 185), (398, 74, 185), (397, 268, 44), (397, 253, 268), (468, 324, 671), (395, 397, 44), (395, 396, 397), (396, 139, 397), (294, 154, 3), (294, 395, 154), (395, 44, 154), (469, 670, 669), (469, 669, 325), (467, 668, 667), (467, 667, 177), (392, 393, 394), (393, 140, 394), (466, 322, 666), (519, 665, 664), (519, 664, 376), (465, 321, 663), (466, 662, 661), (466, 661, 322), (509, 215, 1), (464, 2, 6), (464, 6, 168), (442, 314, 11), (521, 13, 17), (521, 17, 378), (388, 266, 42), (388, 256, 266), (256, 15, 266), (386, 388, 42), (386, 387, 388), (387, 142, 388), (292, 152, 5), (292, 386, 152), (386, 42, 152), (385, 258, 144), (385, 257, 258), (257, 12, 258), (383, 385, 144), (383, 384, 385), (384, 143, 385), (256, 367, 15), (256, 383, 367), (383, 144, 367), (382, 293, 70), (382, 290, 293), (290, 0, 293), (380, 382, 70), (380, 381, 382), (381, 67, 382), (367, 181, 15), (367, 380, 181), (380, 70, 181), (441, 310, 21), (442, 23, 24), (442, 24, 314), (440, 26, 31), (440, 31, 160), (439, 302, 32), (477, 36, 39), (477, 39, 213), (438, 301, 40), (439, 41, 48), (439, 48, 302), (510, 216, 50), (437, 51, 53), (437, 53, 150), (436, 291, 58), (509, 59, 63), (509, 63, 215), (435, 289, 66), (436, 68, 72), (436, 72, 291), (511, 226, 78), (434, 79, 81), (434, 81, 146), (433, 283, 87), (513, 228, 99), (432, 100, 101), (432, 101, 131), (430, 265, 102), (513, 112, 113), (513, 113, 228), (429, 264, 114), (430, 115, 116), (430, 116, 265), (562, 426, 117), (428, 124, 125), (428, 125, 126), (258, 381, 144), (258, 178, 381), (178, 67, 381), (365, 384, 142), (365, 366, 384), (366, 143, 384), (180, 387, 69), (180, 365, 387), (365, 142, 387), (592, 261, 263), (593, 127, 128), (593, 128, 370), (362, 393, 139), (362, 363, 393), (363, 140, 393), (182, 396, 71), (182, 362, 396), (362, 139, 396), (252, 399, 138), (252, 182, 399), (182, 71, 399), (359, 402, 136), (359, 360, 402), (360, 137, 402), (184, 405, 73), (184, 359, 405), (359, 136, 405), (249, 408, 135), (249, 184, 408), (184, 73, 408), (356, 411, 133), (356, 357, 411), (357, 134, 411), (266, 414, 42), (266, 356, 414), (356, 133, 414), (246, 417, 132), (246, 180, 417), (180, 69, 417), (353, 420, 130), (593, 370, 274), (588, 141, 145), (187, 423, 76), (187, 353, 423), (353, 130, 423), (588, 145, 354), (591, 368, 287), (587, 147, 149), (587, 149, 352), (589, 364, 295), (579, 151, 158), (579, 158, 350), (588, 354, 304), (586, 161, 163), (586, 163, 242), (587, 352, 320), (578, 169, 173), (578, 173, 240), (577, 348, 323), (575, 179, 183), (575, 183, 340), (576, 347, 335), (564, 190, 192), (237, 444, 123), (237, 185, 444), (185, 74, 444), (344, 447, 121), (344, 345, 447), (345, 122, 447), (193, 450, 82), (193, 344, 450), (344, 121, 450), (234, 453, 120), (234, 186, 453), (186, 75, 453), (341, 456, 118), (341, 342, 456), (342, 119, 456), (195, 459, 84), (195, 341, 459), (341, 118, 459), (564, 192, 338), (604, 374, 371), (187, 76, 462), (605, 375, 373), (607, 379, 212), (608, 389, 214), (606, 390, 377), (607, 425, 379), (608, 391, 389), (608, 426, 391), (609, 227, 427), (420, 353, 650, 654), (52, 162, 630, 621), (44, 268, 643, 620), (461, 197, 636, 656), (290, 67, 624, 647), (311, 7, 712, 750), (257, 143, 627, 642), (225, 480, 111), (225, 191, 480), (191, 80, 480), (332, 483, 109), (332, 333, 483), (333, 110, 483), (279, 486, 55), (279, 332, 486), (332, 109, 486), (222, 489, 108), (222, 193, 489), (193, 82, 489), (329, 492, 106), (329, 330, 492), (330, 107, 492), (281, 495, 57), (281, 329, 495), (329, 106, 495), (219, 498, 105), (219, 195, 498), (195, 84, 498), (326, 501, 103), (326, 327, 501), (327, 104, 501), (273, 504, 49), (273, 326, 504), (326, 103, 504), (191, 25, 616, 635), (253, 392, 652, 640), (197, 86, 507), (462, 461, 656, 657), (506, 203, 637, 658), (626, 649, 798, 793), (7, 303, 648, 612), (288, 64, 622, 645), (154, 44, 620, 629), (187, 462, 657, 634), (162, 3, 611, 630), (67, 178, 633, 624), (613, 631, 794, 789), (392, 394, 653, 652), (421, 420, 654, 655), (507, 506, 658, 659), (25, 276, 644, 616), (394, 254, 641, 653), (208, 533, 770, 743), (553, 96, 729, 784), (95, 541, 778, 727), (557, 558, 787, 786), (534, 175, 736, 771), (623, 646, 797, 792), (638, 626, 793, 796), (65, 553, 784, 721), (96, 537, 774, 729), (175, 557, 786, 736), (208, 200, 533), (200, 89, 533), (548, 93, 726, 782), (632, 623, 792, 795), (622, 64, 718, 791), (631, 622, 791, 794), (558, 209, 745, 787), (64, 548, 782, 718), (205, 542, 95), (205, 201, 542), (201, 90, 542), (317, 545, 93), (317, 318, 545), (318, 94, 545), (288, 548, 64), (288, 317, 548), (317, 93, 548), (315, 551, 92), (315, 172, 551), (172, 62, 551), (176, 554, 65), (176, 171, 554), (171, 61, 554), (7, 612, 788, 712), (175, 170, 557), (170, 60, 557), (12, 257, 642, 614), (209, 33, 714, 745), (254, 603, 660, 641), (38, 148, 628, 619), (618, 638, 796, 790), (366, 14, 615, 651), (300, 566, 77), (300, 166, 566), (166, 56, 566), (308, 569, 85), (308, 164, 569), (164, 54, 569), (306, 572, 83), (306, 162, 572), (162, 52, 572), (246, 421, 655, 639), (197, 507, 659, 636), (303, 80, 625, 648), (3, 154, 629, 611), (178, 12, 614, 633), (544, 546, 780, 779), (166, 581, 56), (166, 157, 581), (157, 47, 581), (164, 584, 54), (164, 156, 584), (156, 46, 584), (203, 37, 617, 637), (276, 52, 621, 644), (268, 253, 640, 643), (0, 290, 647, 610), (649, 613, 789, 798), (603, 38, 619, 660), (33, 199, 737, 714), (353, 187, 634, 650), (148, 0, 610, 628), (293, 596, 70), (293, 155, 596), (155, 45, 596), (155, 599, 45), (155, 153, 599), (153, 43, 599), (153, 602, 43), (153, 148, 602), (148, 38, 602), (80, 191, 635, 625), (546, 95, 727, 780), (143, 366, 651, 627), (14, 246, 639, 615), (88, 311, 750, 722), (37, 288, 645, 617), (657, 656, 31, 26), (629, 620, 559, 390), (646, 623, 514, 229), (645, 622, 515, 230), (633, 614, 592, 369), (641, 660, 705, 275), (632, 612, 604, 371), (619, 628, 427, 563), (631, 613, 594, 372), (626, 638, 338, 473), (644, 621, 520, 241), (613, 649, 198, 594), (625, 635, 350, 477), (630, 611, 606, 377), (650, 634, 354, 145), (620, 643, 255, 559), (642, 627, 431, 272), (640, 652, 98, 277), (660, 619, 563, 705), (612, 648, 213, 604), (651, 615, 590, 129), (652, 653, 97, 98), (654, 650, 145, 91), (611, 629, 390, 606), (624, 633, 369, 512), (653, 641, 275, 97), (634, 657, 26, 354), (649, 626, 473, 198), (638, 618, 564, 338), (623, 632, 371, 514), (643, 640, 277, 255), (610, 647, 227, 609), (637, 617, 574, 339), (622, 631, 372, 515), (655, 654, 91, 87), (628, 610, 609, 427), (614, 642, 272, 592), (618, 646, 229, 564), (648, 625, 477, 213), (658, 637, 339, 667), (617, 645, 230, 574), (627, 651, 129, 431), (639, 655, 87, 282), (635, 616, 579, 350), (615, 639, 282, 590), (621, 630, 377, 520), (659, 658, 667, 668), (656, 636, 348, 31), (636, 659, 668, 348), (647, 624, 512, 227), (616, 644, 241, 579), (352, 509, 2), (173, 662, 466), (173, 169, 662), (169, 465, 662), (240, 665, 519), (240, 173, 665), (173, 466, 665), (323, 668, 467), (323, 348, 668), (183, 670, 469), (183, 179, 670), (179, 468, 670), (340, 673, 474), (340, 183, 673), (183, 469, 673), (335, 676, 470), (335, 347, 676), (347, 475, 676), (192, 679, 472), (192, 190, 679), (190, 471, 679), (338, 682, 473), (338, 192, 682), (192, 472, 682), (371, 685, 514), (371, 374, 685), (374, 517, 685), (373, 688, 516), (373, 375, 688), (375, 518, 688), (212, 691, 476), (212, 379, 691), (379, 522, 691), (214, 694, 478), (214, 389, 694), (389, 523, 694), (377, 697, 520), (377, 390, 697), (390, 559, 697), (379, 700, 522), (379, 425, 700), (425, 561, 700), (389, 703, 523), (389, 391, 703), (391, 560, 703), (391, 707, 560), (391, 426, 707), (426, 562, 707), (427, 710, 563), (427, 227, 710), (227, 512, 710), (720, 767, 753), (720, 768, 767), (719, 772, 752), (719, 773, 772), (716, 749, 758), (744, 776, 775), (744, 777, 776), (730, 762, 781), (741, 783, 756), (741, 785, 783), (742, 757, 833), (732, 834, 764), (732, 835, 834), (741, 756, 836), (740, 837, 769), (740, 838, 837), (738, 840, 754), (738, 841, 840), (733, 843, 765), (733, 844, 843), (738, 754, 845), (735, 846, 766), (93, 545, 810, 815), (545, 546, 809, 810), (849, 734, 532, 535), (715, 746, 807, 806), (728, 850, 761), (725, 851, 760), (725, 852, 851), (853, 757, 742), (851, 853, 742), (851, 852, 853), (760, 773, 719), (760, 851, 773), (851, 742, 773), (761, 768, 720), (761, 850, 768), (850, 739, 768), (848, 735, 540, 527), (544, 93, 815, 811), (847, 848, 527, 539), (734, 847, 539, 532), (735, 766, 549, 540), (546, 544, 811, 809), (720, 753, 803, 802), (733, 765, 800, 799), (746, 723, 528, 807), (546, 205, 817, 809), (766, 720, 802, 549), (205, 95, 819, 817), (753, 733, 799, 803), (766, 761, 720), (766, 846, 761), (846, 728, 761), (845, 752, 732), (845, 754, 752), (754, 719, 752), (843, 845, 732), (843, 844, 845), (844, 738, 845), (765, 764, 715), (765, 843, 764), (843, 732, 764), (842, 755, 740), (840, 842, 740), (840, 841, 842), (841, 739, 842), (754, 769, 719), (754, 840, 769), (840, 740, 769), (839, 748, 725), (837, 839, 725), (837, 838, 839), (769, 760, 719), (769, 837, 760), (837, 725, 760), (836, 751, 731), (836, 756, 751), (756, 717, 751), (834, 836, 731), (834, 835, 836), (835, 741, 836), (764, 763, 715), (764, 834, 763), (834, 731, 763), (833, 758, 744), (833, 757, 758), (757, 716, 758), (783, 833, 744), (783, 785, 833), (785, 742, 833), (756, 775, 717), (756, 783, 775), (783, 744, 775), (781, 747, 724), (781, 762, 747), (714, 737, 316, 547), (798, 789, 823, 832), (779, 780, 814, 813), (780, 727, 525, 814), (712, 788, 822, 556), (778, 721, 531, 812), (722, 750, 174, 530), (770, 771, 805, 804), (797, 790, 824, 831), (726, 779, 813, 526), (796, 793, 827, 830), (727, 778, 812, 525), (786, 787, 821, 820), (795, 792, 826, 829), (736, 786, 820, 319), (771, 736, 319, 805), (794, 791, 825, 828), (737, 722, 530, 316), (750, 712, 556, 174), (729, 774, 808, 524), (793, 798, 832, 827), (787, 745, 206, 821), (792, 797, 831, 826), (745, 714, 547, 206), (790, 796, 830, 824), (788, 795, 829, 822), (791, 718, 536, 825), (789, 794, 828, 823), (784, 729, 524, 818), (721, 784, 818, 531), (743, 770, 804, 210), (774, 743, 210, 808), (782, 726, 526, 816), (718, 782, 816, 536), (536, 816, 849, 723), (832, 823, 855, 864), (814, 525, 735, 848), (556, 822, 854, 713), (831, 824, 856, 863), (531, 818, 850, 728), (830, 827, 859, 862), (206, 547, 716, 757), (813, 814, 848, 847), (816, 526, 734, 849), (829, 826, 858, 861), (319, 820, 852, 748), (828, 825, 857, 860), (818, 524, 739, 850), (827, 832, 864, 859), (826, 831, 863, 858), (805, 319, 748, 839), (824, 830, 862, 856), (812, 531, 728, 846), (530, 174, 762, 730), (822, 829, 861, 854), (825, 536, 723, 857), (547, 316, 749, 716), (821, 206, 757, 853), (823, 828, 860, 855), (316, 530, 730, 749), (808, 210, 755, 842), (524, 808, 842, 739), (210, 804, 838, 755), (174, 556, 713, 762), (804, 805, 839, 838), (525, 812, 846, 735), (526, 813, 847, 734), (820, 821, 853, 852), (762, 713, 747), (776, 781, 724), (776, 777, 781), (777, 730, 781), (775, 759, 717), (775, 776, 759), (776, 724, 759), (763, 731, 859, 864), (759, 724, 858, 863), (731, 751, 862, 859), (758, 777, 744), (758, 749, 777), (749, 730, 777), (772, 785, 741), (772, 773, 785), (773, 742, 785), (752, 835, 732), (752, 772, 835), (772, 741, 835), (755, 838, 740), (767, 841, 738), (767, 768, 841), (768, 739, 841), (753, 844, 733), (753, 767, 844), (767, 738, 844), (748, 852, 725), (724, 747, 861, 858), (723, 746, 860, 857), (751, 717, 856, 862), (715, 763, 864, 855), (747, 713, 854, 861), (746, 715, 855, 860), (717, 759, 863, 856)])
me_icosphere.use_remesh_preserve_volume = False
me_icosphere.use_remesh_preserve_attributes = False
me_icosphere.use_mirror_vertex_groups = False
me_icosphere.update()

# ---- objects
ob_icosphere = bpy.data.objects.new('Icosphere', me_icosphere)

# ---- transforms, parenting, visibility, modifiers, constraints
ob_icosphere.location = (0.0, 0.0, 0.0)
ob_icosphere.lineart.crease_threshold = 0.0

# ---- collection membership
col_collection_1.objects.link(ob_icosphere)

# ---- scene / render settings (as saved in the file)
scene.frame_start = 1; scene.frame_end = 250; scene.frame_set(1)
scene.render.engine = 'BLENDER_EEVEE_NEXT'
scene.render.resolution_percentage = 50
scene.render.dither_intensity = 0.0
scene.cycles.use_denoising = False
scene.cycles.samples = 128
scene.cycles.sampling_pattern = 'TABULATED_SOBOL'
scene.cycles.use_adaptive_sampling = False
scene.cycles.use_light_tree = False
scene.cycles.blur_glossy = 0.0
scene.cycles.sample_clamp_indirect = 0.0
scene.view_settings.view_transform = 'Standard'
bpy.context.view_layer.update()

# ---- added for rendering (the .blend has no active camera and no usable light): camera, sun
cam_auto = bpy.data.cameras.new('AutoCamera')
cam_auto.lens = 50.0
cam_auto.sensor_width = 36.0
cam_auto.clip_end = 1000.0
ob_auto_camera = bpy.data.objects.new('AutoCamera', cam_auto)
scene.collection.objects.link(ob_auto_camera)
ob_auto_camera.location = (13.4947, -15.1867, 11.1712)
ob_auto_camera.rotation_euler = (1.09748, -7.21219e-08, 0.694738)
scene.camera = ob_auto_camera
light_auto_sun = bpy.data.lights.new('AutoSun', 'SUN')
light_auto_sun.energy = 3.0
light_auto_sun.angle = 0.0523599
ob_auto_sun = bpy.data.objects.new('AutoSun', light_auto_sun)
scene.collection.objects.link(ob_auto_sun)
ob_auto_sun.rotation_euler = (0.872665, 0.174533, 0.523599)
bpy.context.view_layer.update()
